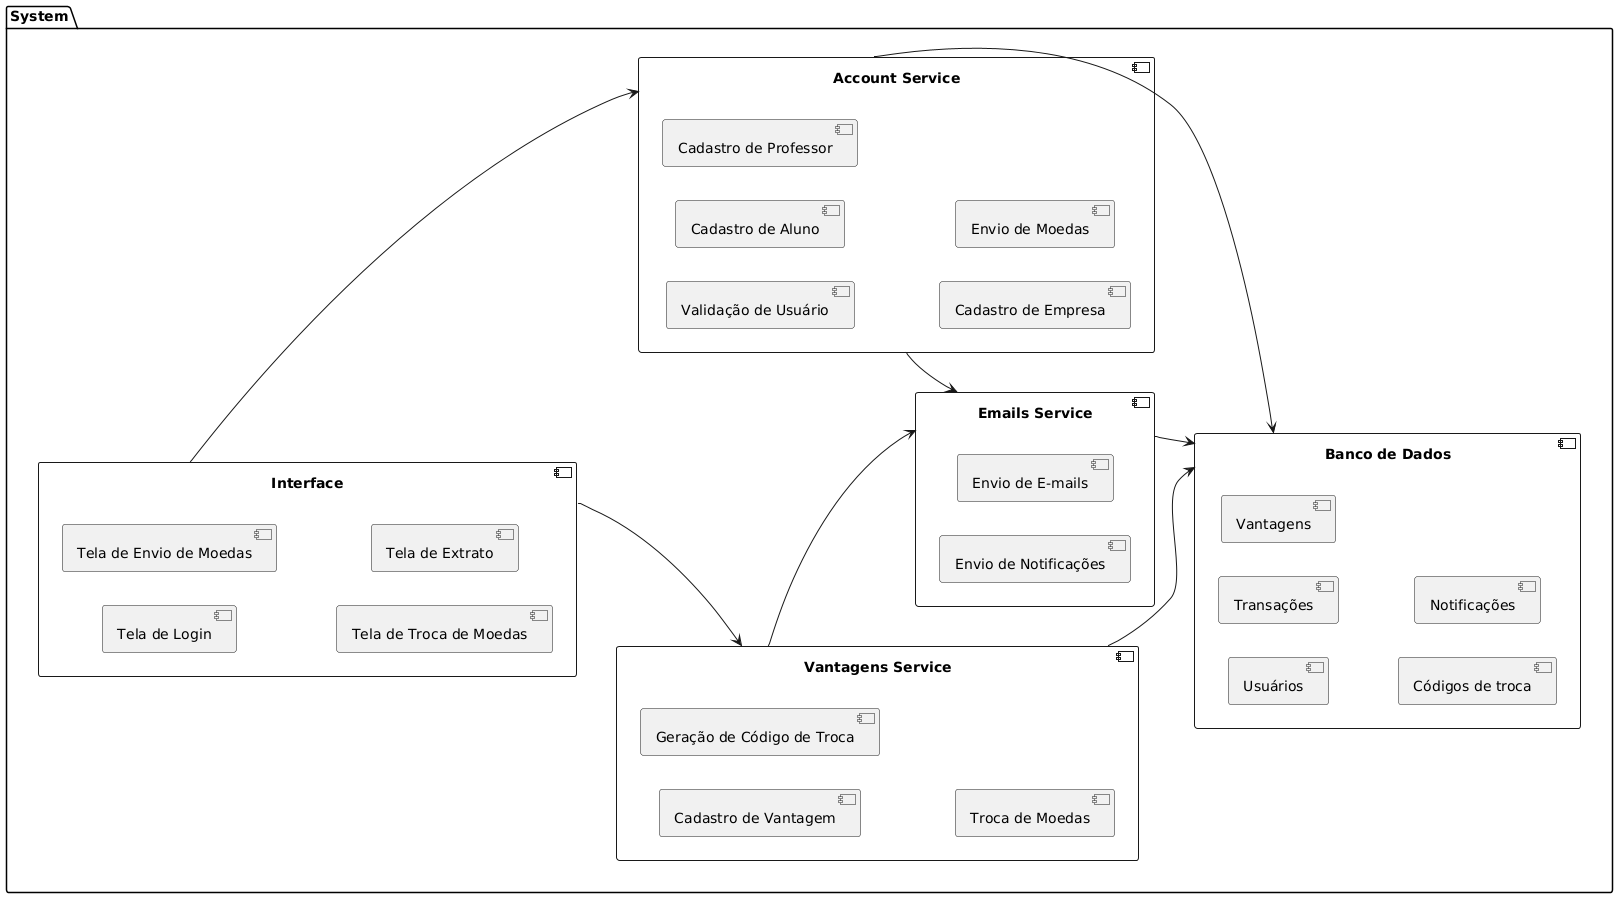

The diagram above was rendered by PlantUML. Its source (embedded in the PNG):
@startuml
left to right direction

package "System" {
    
    component "Interface" {
        [Tela de Login]
        [Tela de Envio de Moedas]
        [Tela de Troca de Moedas]
        [Tela de Extrato]
    }

    component "Account Service" {
        [Validação de Usuário]
        [Cadastro de Aluno]
        [Cadastro de Professor]
        [Cadastro de Empresa]
        [Envio de Moedas]
    }

    component "Vantagens Service" {
        [Cadastro de Vantagem]
        [Geração de Código de Troca]
        [Troca de Moedas]
    }

    component "Emails Service" {
        [Envio de Notificações]
        [Envio de E-mails]
    }

    component "Banco de Dados" {
        [Usuários]
        [Transações]
        [Vantagens]
        [Códigos de troca]
        [Notificações]
    }

    [Interface] --> [Account Service] 
    [Interface] --> [Vantagens Service] 
    [Account Service] --> [Banco de Dados] 
    [Account Service] --> [Emails Service] 
    [Vantagens Service] --> [Banco de Dados] 
    [Vantagens Service] --> [Emails Service] 
    [Emails Service] --> [Banco de Dados] 
}
@enduml